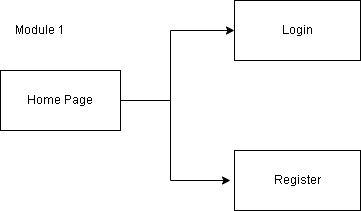

The diagram above was exported from draw.io. Its source (the exported page's mxGraphModel, read from the mxfile embedded in the PNG):
<mxGraphModel dx="1290" dy="493" grid="0" gridSize="10" guides="1" tooltips="1" connect="1" arrows="1" fold="1" page="1" pageScale="1" pageWidth="827" pageHeight="1169" math="0" shadow="0">
  <root>
    <mxCell id="0" />
    <mxCell id="1" parent="0" />
    <mxCell id="A5VMkVOaQexX3bxqOMxp-2" value="Home Page" style="rounded=0;whiteSpace=wrap;html=1;" vertex="1" parent="1">
      <mxGeometry x="120" y="70" width="120" height="60" as="geometry" />
    </mxCell>
    <mxCell id="A5VMkVOaQexX3bxqOMxp-3" value="Login" style="rounded=0;whiteSpace=wrap;html=1;" vertex="1" parent="1">
      <mxGeometry x="354" width="126" height="60" as="geometry" />
    </mxCell>
    <mxCell id="A5VMkVOaQexX3bxqOMxp-4" value="Register" style="rounded=0;whiteSpace=wrap;html=1;" vertex="1" parent="1">
      <mxGeometry x="354" y="150" width="126" height="60" as="geometry" />
    </mxCell>
    <mxCell id="A5VMkVOaQexX3bxqOMxp-5" value="" style="endArrow=classic;html=1;rounded=0;exitX=1;exitY=0.5;exitDx=0;exitDy=0;entryX=0;entryY=0.5;entryDx=0;entryDy=0;" edge="1" parent="1" source="A5VMkVOaQexX3bxqOMxp-2" target="A5VMkVOaQexX3bxqOMxp-3">
      <mxGeometry width="50" height="50" relative="1" as="geometry">
        <mxPoint x="390" y="310" as="sourcePoint" />
        <mxPoint x="440" y="260" as="targetPoint" />
        <Array as="points">
          <mxPoint x="290" y="100" />
          <mxPoint x="290" y="30" />
        </Array>
      </mxGeometry>
    </mxCell>
    <mxCell id="A5VMkVOaQexX3bxqOMxp-6" value="" style="endArrow=classic;html=1;rounded=0;exitX=1;exitY=0.5;exitDx=0;exitDy=0;" edge="1" parent="1" source="A5VMkVOaQexX3bxqOMxp-2">
      <mxGeometry width="50" height="50" relative="1" as="geometry">
        <mxPoint x="390" y="310" as="sourcePoint" />
        <mxPoint x="350" y="180" as="targetPoint" />
        <Array as="points">
          <mxPoint x="290" y="100" />
          <mxPoint x="290" y="180" />
        </Array>
      </mxGeometry>
    </mxCell>
    <mxCell id="A5VMkVOaQexX3bxqOMxp-7" value="Module 1" style="text;html=1;strokeColor=none;fillColor=none;align=center;verticalAlign=middle;whiteSpace=wrap;rounded=0;" vertex="1" parent="1">
      <mxGeometry x="130" y="15" width="60" height="30" as="geometry" />
    </mxCell>
  </root>
</mxGraphModel>